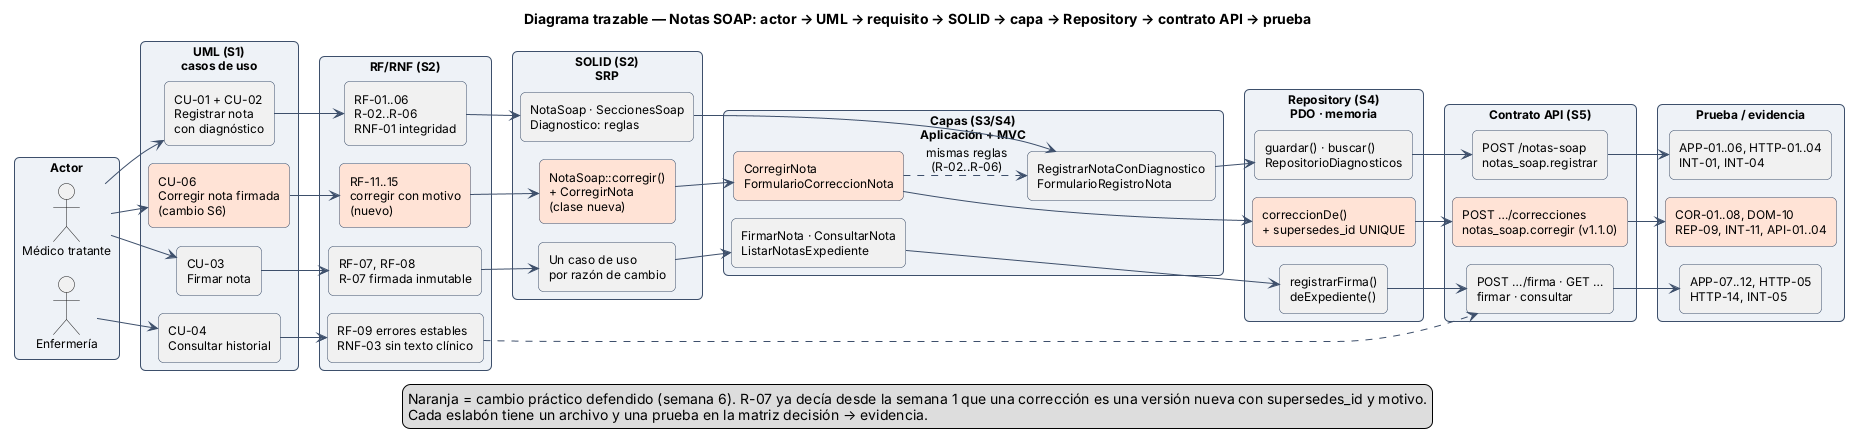

The diagram above was rendered by PlantUML. Its source (embedded in the PNG):
@startuml semana-06-trazabilidad
!pragma layout smetana
left to right direction
title Diagrama trazable — Notas SOAP: actor → UML → requisito → SOLID → capa → Repository → contrato API → prueba
skinparam defaultFontName Arial
skinparam defaultFontSize 12
skinparam shadowing false
skinparam rectangle {
  RoundCorner 10
  BorderColor #3D4F6B
}
skinparam ArrowColor #3D4F6B

rectangle "**Actor**" as cA #EEF2F7 {
  actor "Médico tratante" as Med
  actor "Enfermería" as Enf
}
rectangle "**UML (S1)**\ncasos de uso" as cU #EEF2F7 {
  rectangle "CU-01 + CU-02\nRegistrar nota\ncon diagnóstico" as CU01
  rectangle "CU-03\nFirmar nota" as CU03
  rectangle "CU-04\nConsultar historial" as CU04
  rectangle "CU-06\nCorregir nota firmada\n(cambio S6)" as CU06 #FFE3D6
}
rectangle "**RF/RNF (S2)**" as cR #EEF2F7 {
  rectangle "RF-01..06\nR-02..R-06\nRNF-01 integridad" as RF01
  rectangle "RF-07, RF-08\nR-07 firmada inmutable" as RF07
  rectangle "RF-09 errores estables\nRNF-03 sin texto clínico" as RF09
  rectangle "RF-11..15\ncorregir con motivo\n(nuevo)" as RF10 #FFE3D6
}
rectangle "**SOLID (S2)**\nSRP" as cS #EEF2F7 {
  rectangle "NotaSoap · SeccionesSoap\nDiagnostico: reglas" as S1
  rectangle "Un caso de uso\npor razón de cambio" as S2
  rectangle "NotaSoap::corregir()\n+ CorregirNota\n(clase nueva)" as S3 #FFE3D6
}
rectangle "**Capas (S3/S4)**\nAplicación + MVC" as cC #EEF2F7 {
  rectangle "RegistrarNotaConDiagnostico\nFormularioRegistroNota" as C1
  rectangle "FirmarNota · ConsultarNota\nListarNotasExpediente" as C2
  rectangle "CorregirNota\nFormularioCorreccionNota" as C3 #FFE3D6
}
rectangle "**Repository (S4)**\nPDO · memoria" as cP #EEF2F7 {
  rectangle "guardar() · buscar()\nRepositorioDiagnosticos" as R1
  rectangle "registrarFirma()\ndeExpediente()" as R2
  rectangle "correccionDe()\n+ supersedes_id UNIQUE" as R3 #FFE3D6
}
rectangle "**Contrato API (S5)**" as cK #EEF2F7 {
  rectangle "POST /notas-soap\nnotas_soap.registrar" as K1
  rectangle "POST …/firma · GET …\nfirmar · consultar" as K2
  rectangle "POST …/correcciones\nnotas_soap.corregir (v1.1.0)" as K3 #FFE3D6
}
rectangle "**Prueba / evidencia**" as cT #EEF2F7 {
  rectangle "APP-01..06, HTTP-01..04\nINT-01, INT-04" as T1
  rectangle "APP-07..12, HTTP-05\nHTTP-14, INT-05" as T2
  rectangle "COR-01..08, DOM-10\nREP-09, INT-11, API-01..04" as T3 #FFE3D6
}

Med --> CU01
Med --> CU03
Enf --> CU04
Med --> CU06
CU01 --> RF01
CU03 --> RF07
CU04 --> RF09
CU06 --> RF10
RF01 --> S1
RF07 --> S2
RF10 --> S3
S1 --> C1
S2 --> C2
S3 --> C3
C1 --> R1
C2 --> R2
C3 --> R3
R1 --> K1
R2 --> K2
R3 --> K3
K1 --> T1
K2 --> T2
K3 --> T3
C3 ..> C1 : mismas reglas\n(R-02..R-06)
RF09 ..> K2

legend bottom
  Naranja = cambio práctico defendido (semana 6). R-07 ya decía desde la semana 1 que una corrección es una versión nueva con supersedes_id y motivo.
  Cada eslabón tiene un archivo y una prueba en la matriz decisión → evidencia.
endlegend
@enduml